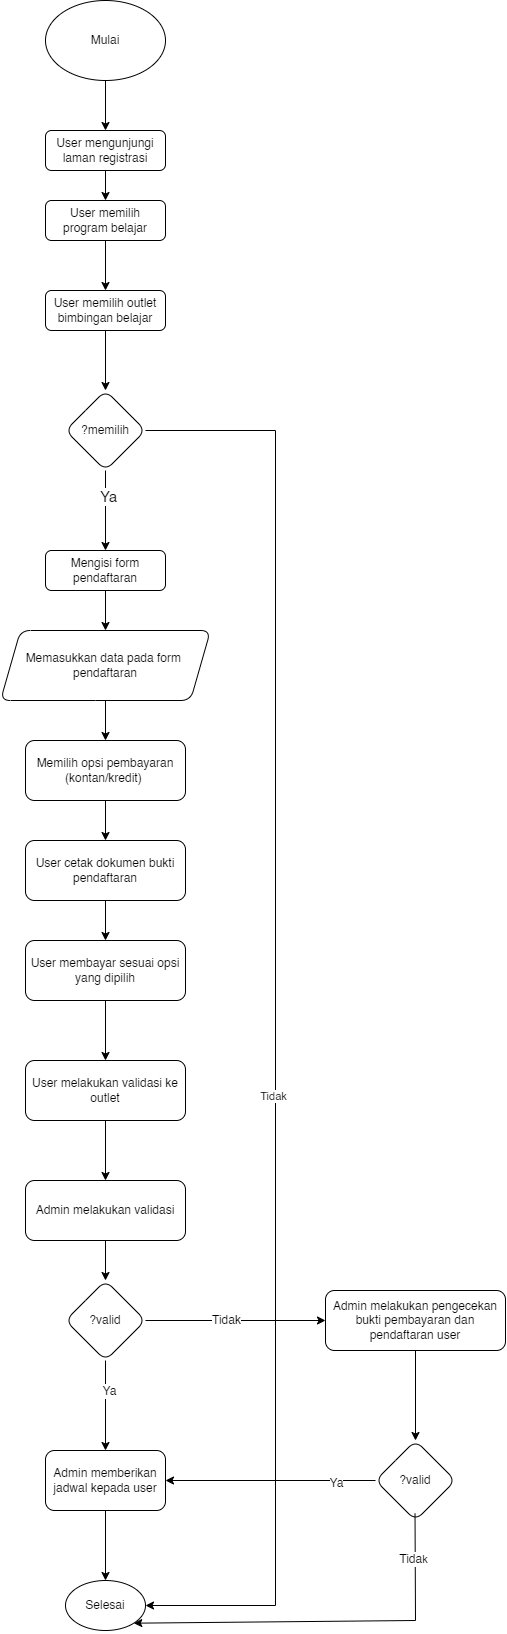

The diagram above was exported from draw.io. Its source (the exported page's mxGraphModel, read from the mxfile embedded in the PNG):
<mxGraphModel dx="2625" dy="2612" grid="1" gridSize="10" guides="1" tooltips="1" connect="1" arrows="1" fold="1" page="1" pageScale="1" pageWidth="827" pageHeight="1169" math="0" shadow="0">
  <root>
    <mxCell id="0" />
    <mxCell id="1" parent="0" />
    <mxCell id="2" value="" style="edgeStyle=orthogonalEdgeStyle;rounded=0;orthogonalLoop=1;jettySize=auto;html=1;" edge="1" source="3" target="7" parent="1">
      <mxGeometry relative="1" as="geometry" />
    </mxCell>
    <mxCell id="3" value="User mengunjungi laman registrasi" style="rounded=1;whiteSpace=wrap;html=1;fontSize=12;glass=0;strokeWidth=1;shadow=0;" vertex="1" parent="1">
      <mxGeometry x="160" y="80" width="120" height="40" as="geometry" />
    </mxCell>
    <mxCell id="4" value="" style="edgeStyle=orthogonalEdgeStyle;rounded=0;orthogonalLoop=1;jettySize=auto;html=1;" edge="1" source="5" target="3" parent="1">
      <mxGeometry relative="1" as="geometry" />
    </mxCell>
    <mxCell id="5" value="Mulai" style="ellipse;whiteSpace=wrap;html=1;" vertex="1" parent="1">
      <mxGeometry x="160" y="-50" width="120" height="80" as="geometry" />
    </mxCell>
    <mxCell id="6" value="" style="edgeStyle=orthogonalEdgeStyle;rounded=0;orthogonalLoop=1;jettySize=auto;html=1;" edge="1" source="7" target="24" parent="1">
      <mxGeometry relative="1" as="geometry" />
    </mxCell>
    <mxCell id="7" value="User memilih program belajar" style="rounded=1;whiteSpace=wrap;html=1;fontSize=12;glass=0;strokeWidth=1;shadow=0;" vertex="1" parent="1">
      <mxGeometry x="160" y="150" width="120" height="40" as="geometry" />
    </mxCell>
    <mxCell id="8" value="" style="edgeStyle=orthogonalEdgeStyle;rounded=0;orthogonalLoop=1;jettySize=auto;html=1;" edge="1" source="12" target="14" parent="1">
      <mxGeometry relative="1" as="geometry" />
    </mxCell>
    <mxCell id="9" value="&lt;font style=&quot;font-size: 15px;&quot;&gt;Ya&lt;/font&gt;" style="edgeLabel;html=1;align=center;verticalAlign=middle;resizable=0;points=[];" vertex="1" connectable="0" parent="8">
      <mxGeometry x="-0.4" y="2" relative="1" as="geometry">
        <mxPoint as="offset" />
      </mxGeometry>
    </mxCell>
    <mxCell id="10" style="edgeStyle=orthogonalEdgeStyle;rounded=0;orthogonalLoop=1;jettySize=auto;html=1;entryX=1;entryY=0.5;entryDx=0;entryDy=0;exitX=1;exitY=0.5;exitDx=0;exitDy=0;" edge="1" source="12" target="25" parent="1">
      <mxGeometry relative="1" as="geometry">
        <mxPoint x="230.0022580645162" y="419.9977419354839" as="sourcePoint" />
        <mxPoint x="269.97000000000014" y="1040.03" as="targetPoint" />
        <Array as="points">
          <mxPoint x="390" y="380" />
          <mxPoint x="390" y="1555" />
        </Array>
      </mxGeometry>
    </mxCell>
    <mxCell id="11" value="Tidak" style="edgeLabel;html=1;align=center;verticalAlign=middle;resizable=0;points=[];" vertex="1" connectable="0" parent="10">
      <mxGeometry x="0.108" y="-3" relative="1" as="geometry">
        <mxPoint as="offset" />
      </mxGeometry>
    </mxCell>
    <mxCell id="12" value="?memilih" style="rhombus;whiteSpace=wrap;html=1;rounded=1;glass=0;strokeWidth=1;shadow=0;" vertex="1" parent="1">
      <mxGeometry x="180" y="340" width="80" height="80" as="geometry" />
    </mxCell>
    <mxCell id="13" value="" style="edgeStyle=orthogonalEdgeStyle;rounded=0;orthogonalLoop=1;jettySize=auto;html=1;" edge="1" source="14" target="16" parent="1">
      <mxGeometry relative="1" as="geometry" />
    </mxCell>
    <mxCell id="14" value="Mengisi form pendaftaran" style="whiteSpace=wrap;html=1;rounded=1;glass=0;strokeWidth=1;shadow=0;" vertex="1" parent="1">
      <mxGeometry x="160" y="500" width="120" height="40" as="geometry" />
    </mxCell>
    <mxCell id="15" value="" style="edgeStyle=orthogonalEdgeStyle;rounded=0;orthogonalLoop=1;jettySize=auto;html=1;" edge="1" source="16" target="18" parent="1">
      <mxGeometry relative="1" as="geometry" />
    </mxCell>
    <mxCell id="16" value="Memasukkan data pada form&amp;nbsp; pendaftaran" style="shape=parallelogram;perimeter=parallelogramPerimeter;whiteSpace=wrap;html=1;fixedSize=1;rounded=1;glass=0;strokeWidth=1;shadow=0;" vertex="1" parent="1">
      <mxGeometry x="115" y="580" width="210" height="70" as="geometry" />
    </mxCell>
    <mxCell id="17" value="" style="edgeStyle=orthogonalEdgeStyle;rounded=0;orthogonalLoop=1;jettySize=auto;html=1;" edge="1" source="18" target="20" parent="1">
      <mxGeometry relative="1" as="geometry" />
    </mxCell>
    <mxCell id="18" value="Memilih opsi pembayaran&lt;br&gt;(kontan/kredit)&amp;nbsp;" style="whiteSpace=wrap;html=1;rounded=1;glass=0;strokeWidth=1;shadow=0;" vertex="1" parent="1">
      <mxGeometry x="140" y="690" width="160" height="60" as="geometry" />
    </mxCell>
    <mxCell id="19" value="" style="edgeStyle=orthogonalEdgeStyle;rounded=0;orthogonalLoop=1;jettySize=auto;html=1;" edge="1" source="20" target="22" parent="1">
      <mxGeometry relative="1" as="geometry" />
    </mxCell>
    <mxCell id="20" value="User cetak dokumen bukti pendaftaran" style="whiteSpace=wrap;html=1;rounded=1;glass=0;strokeWidth=1;shadow=0;" vertex="1" parent="1">
      <mxGeometry x="140" y="790" width="160" height="60" as="geometry" />
    </mxCell>
    <mxCell id="21" value="" style="edgeStyle=orthogonalEdgeStyle;rounded=0;orthogonalLoop=1;jettySize=auto;html=1;" edge="1" source="22" target="27" parent="1">
      <mxGeometry relative="1" as="geometry" />
    </mxCell>
    <mxCell id="22" value="User membayar sesuai opsi yang dipilih" style="whiteSpace=wrap;html=1;rounded=1;glass=0;strokeWidth=1;shadow=0;" vertex="1" parent="1">
      <mxGeometry x="140" y="890" width="160" height="60" as="geometry" />
    </mxCell>
    <mxCell id="23" style="edgeStyle=orthogonalEdgeStyle;rounded=0;orthogonalLoop=1;jettySize=auto;html=1;entryX=0.5;entryY=0;entryDx=0;entryDy=0;" edge="1" source="24" target="12" parent="1">
      <mxGeometry relative="1" as="geometry" />
    </mxCell>
    <mxCell id="24" value="User memilih outlet bimbingan belajar" style="rounded=1;whiteSpace=wrap;html=1;fontSize=12;glass=0;strokeWidth=1;shadow=0;" vertex="1" parent="1">
      <mxGeometry x="160" y="240" width="120" height="40" as="geometry" />
    </mxCell>
    <mxCell id="25" value="Selesai" style="ellipse;whiteSpace=wrap;html=1;rounded=1;glass=0;strokeWidth=1;shadow=0;" vertex="1" parent="1">
      <mxGeometry x="180" y="1530" width="80" height="50" as="geometry" />
    </mxCell>
    <mxCell id="26" value="" style="edgeStyle=orthogonalEdgeStyle;rounded=0;orthogonalLoop=1;jettySize=auto;html=1;" edge="1" source="27" target="29" parent="1">
      <mxGeometry relative="1" as="geometry" />
    </mxCell>
    <mxCell id="27" value="User melakukan validasi ke outlet" style="whiteSpace=wrap;html=1;rounded=1;glass=0;strokeWidth=1;shadow=0;" vertex="1" parent="1">
      <mxGeometry x="140" y="1010" width="160" height="60" as="geometry" />
    </mxCell>
    <mxCell id="28" value="" style="edgeStyle=orthogonalEdgeStyle;rounded=0;orthogonalLoop=1;jettySize=auto;html=1;" edge="1" source="29" target="34" parent="1">
      <mxGeometry relative="1" as="geometry" />
    </mxCell>
    <mxCell id="29" value="Admin melakukan validasi" style="whiteSpace=wrap;html=1;rounded=1;glass=0;strokeWidth=1;shadow=0;" vertex="1" parent="1">
      <mxGeometry x="140" y="1130" width="160" height="60" as="geometry" />
    </mxCell>
    <mxCell id="30" value="" style="edgeStyle=orthogonalEdgeStyle;rounded=0;orthogonalLoop=1;jettySize=auto;html=1;" edge="1" source="34" target="35" parent="1">
      <mxGeometry relative="1" as="geometry" />
    </mxCell>
    <mxCell id="31" value="&lt;font style=&quot;font-size: 12px;&quot;&gt;Ya&lt;/font&gt;" style="edgeLabel;html=1;align=center;verticalAlign=middle;resizable=0;points=[];" vertex="1" connectable="0" parent="30">
      <mxGeometry x="-0.3535" y="3" relative="1" as="geometry">
        <mxPoint as="offset" />
      </mxGeometry>
    </mxCell>
    <mxCell id="32" value="" style="edgeStyle=orthogonalEdgeStyle;rounded=0;orthogonalLoop=1;jettySize=auto;html=1;" edge="1" source="34" target="38" parent="1">
      <mxGeometry relative="1" as="geometry" />
    </mxCell>
    <mxCell id="33" value="&lt;font style=&quot;font-size: 12px;&quot;&gt;Tidak&lt;/font&gt;" style="edgeLabel;html=1;align=center;verticalAlign=middle;resizable=0;points=[];" vertex="1" connectable="0" parent="32">
      <mxGeometry x="-0.1129" y="1" relative="1" as="geometry">
        <mxPoint as="offset" />
      </mxGeometry>
    </mxCell>
    <mxCell id="34" value="?valid" style="rhombus;whiteSpace=wrap;html=1;rounded=1;glass=0;strokeWidth=1;shadow=0;" vertex="1" parent="1">
      <mxGeometry x="180" y="1230" width="80" height="80" as="geometry" />
    </mxCell>
    <mxCell id="35" value="Admin memberikan jadwal kepada user" style="whiteSpace=wrap;html=1;rounded=1;glass=0;strokeWidth=1;shadow=0;" vertex="1" parent="1">
      <mxGeometry x="160" y="1400" width="120" height="60" as="geometry" />
    </mxCell>
    <mxCell id="36" value="" style="endArrow=classic;html=1;rounded=0;exitX=0.5;exitY=1;exitDx=0;exitDy=0;entryX=0.5;entryY=0;entryDx=0;entryDy=0;" edge="1" source="35" target="25" parent="1">
      <mxGeometry width="50" height="50" relative="1" as="geometry">
        <mxPoint x="140" y="1420" as="sourcePoint" />
        <mxPoint x="170" y="1500" as="targetPoint" />
      </mxGeometry>
    </mxCell>
    <mxCell id="37" value="" style="edgeStyle=orthogonalEdgeStyle;rounded=0;orthogonalLoop=1;jettySize=auto;html=1;" edge="1" source="38" target="39" parent="1">
      <mxGeometry relative="1" as="geometry" />
    </mxCell>
    <mxCell id="38" value="Admin melakukan pengecekan bukti pembayaran dan pendaftaran user" style="whiteSpace=wrap;html=1;rounded=1;glass=0;strokeWidth=1;shadow=0;" vertex="1" parent="1">
      <mxGeometry x="440" y="1240" width="180" height="60" as="geometry" />
    </mxCell>
    <mxCell id="39" value="?valid" style="rhombus;whiteSpace=wrap;html=1;rounded=1;glass=0;strokeWidth=1;shadow=0;" vertex="1" parent="1">
      <mxGeometry x="490" y="1390" width="80" height="80" as="geometry" />
    </mxCell>
    <mxCell id="40" value="" style="endArrow=classic;html=1;rounded=0;entryX=1;entryY=0.5;entryDx=0;entryDy=0;exitX=0;exitY=0.5;exitDx=0;exitDy=0;" edge="1" source="39" target="35" parent="1">
      <mxGeometry width="50" height="50" relative="1" as="geometry">
        <mxPoint x="410" y="1470" as="sourcePoint" />
        <mxPoint x="460" y="1420" as="targetPoint" />
      </mxGeometry>
    </mxCell>
    <mxCell id="41" value="&lt;font style=&quot;font-size: 12px;&quot;&gt;Ya&lt;/font&gt;" style="edgeLabel;html=1;align=center;verticalAlign=middle;resizable=0;points=[];" vertex="1" connectable="0" parent="40">
      <mxGeometry x="-0.6125" y="2" relative="1" as="geometry">
        <mxPoint as="offset" />
      </mxGeometry>
    </mxCell>
    <mxCell id="42" value="" style="endArrow=classic;html=1;rounded=0;exitX=0.494;exitY=0.914;exitDx=0;exitDy=0;exitPerimeter=0;entryX=1;entryY=1;entryDx=0;entryDy=0;" edge="1" source="39" target="25" parent="1">
      <mxGeometry width="50" height="50" relative="1" as="geometry">
        <mxPoint x="410" y="1460" as="sourcePoint" />
        <mxPoint x="270" y="1570" as="targetPoint" />
        <Array as="points">
          <mxPoint x="530" y="1570" />
        </Array>
      </mxGeometry>
    </mxCell>
    <mxCell id="43" value="&lt;font style=&quot;font-size: 12px;&quot;&gt;Tida&lt;/font&gt;k" style="edgeLabel;html=1;align=center;verticalAlign=middle;resizable=0;points=[];" vertex="1" connectable="0" parent="42">
      <mxGeometry x="-0.7699" y="-3" relative="1" as="geometry">
        <mxPoint as="offset" />
      </mxGeometry>
    </mxCell>
  </root>
</mxGraphModel>